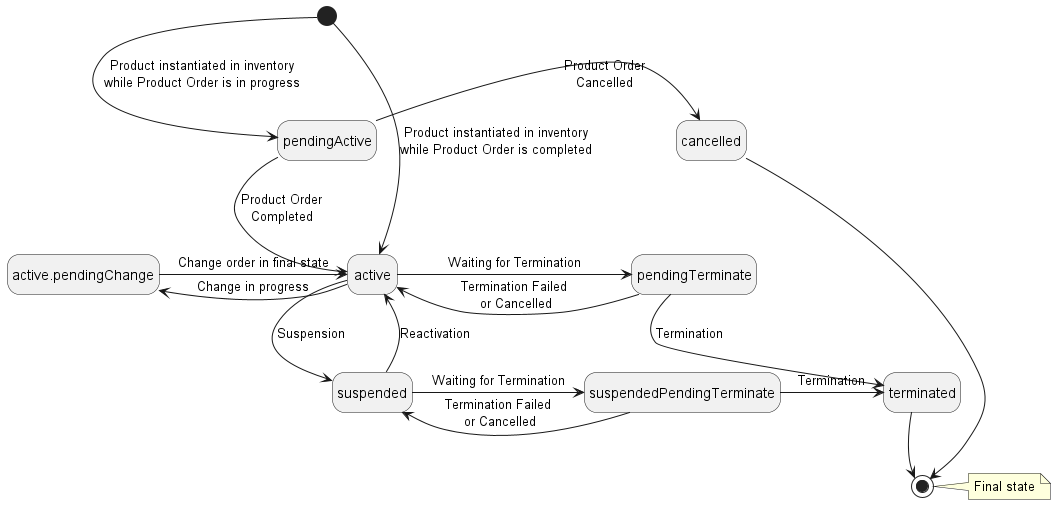

The diagram above was rendered by PlantUML. Its source (embedded in the PNG):
@startuml

hide empty description
state "active.pendingChange" as pendingChange

[*] --[hidden]> pendingActive

pendingActive --[hidden]> pendingChange
pendingActive --[hidden]> active
pendingActive --[hidden]> pendingTerminate
cancelled --[hidden]> pendingTerminate

active --[hidden]> suspended
pendingTerminate --[hidden]> suspendedPendingTerminate
pendingTerminate --[hidden]> terminated

terminated --[hidden]> [*]
note right : Final state

[*] -[norank]> active : Product instantiated in inventory\nwhile Product Order is completed
[*] -[norank]> pendingActive : Product instantiated in inventory\nwhile Product Order is in progress

pendingActive -[norank]> active : Product Order\nCompleted
pendingActive -[norank]> cancelled : Product Order\nCancelled

cancelled -[norank]> [*]

active -[norank]> pendingChange : Change in progress
active -[norank]> suspended : Suspension
active -[norank]> pendingTerminate : Waiting for Termination

pendingChange -[norank]> active : Change order in final state

suspended -[norank]> active : Reactivation
suspended -[norank]> suspendedPendingTerminate : Waiting for Termination

pendingTerminate -[norank]> active : Termination Failed\n or Cancelled
pendingTerminate -[norank]> terminated : Termination

suspendedPendingTerminate -[norank]> suspended : Termination Failed\n or Cancelled
suspendedPendingTerminate -[norank]> terminated : Termination

terminated -[norank]> [*]


@enduml